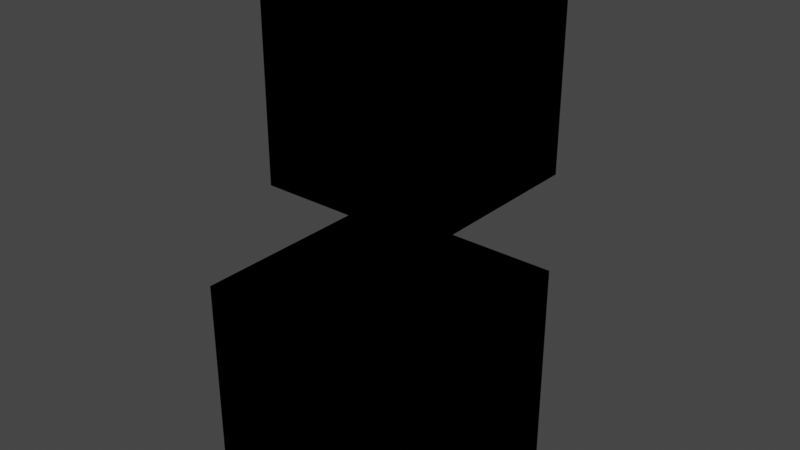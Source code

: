 # Source: linked.blend  (saved by Blender 2.82.7; exported with 4.5.12 LTS)
import bpy
from mathutils import Matrix  # noqa: F401  (used for matrix-valued properties, if any)

bpy.ops.wm.read_factory_settings(use_empty=True)
scene = bpy.context.scene
scene.name = 'Scene'

# ---- collections
col_collection = bpy.data.collections.new('Collection'); scene.collection.children.link(col_collection)
col_testlinkablecollection = bpy.data.collections.new('TestLinkableCollection')  # instanced only; not linked into the scene

# ---- world
world_world = bpy.data.worlds.new('World'); scene.world = world_world
world_world.use_nodes = True; world_world.node_tree.nodes.clear()
_N = world_world.node_tree.nodes; _L = world_world.node_tree.links
n0 = _N.new('ShaderNodeOutputWorld'); n0.name = 'World Output'; n0.location = (300, 300)
n1 = _N.new('ShaderNodeBackground'); n1.name = 'Background'; n1.location = (10, 300)
n1.inputs[0].default_value = (0.05088, 0.05088, 0.05088, 1.0)
_L.new(n1.outputs[0], n0.inputs[0])
n0.is_active_output = True
world_world.color = (0.05088, 0.05088, 0.05088)
world_world.use_sun_shadow = False
world_world.sun_shadow_jitter_overblur = 0.0

# ---- meshes
me_cube = bpy.data.meshes.new('Cube')
me_cube.from_pydata([(-1.0, -1.0, -1.0), (-1.0, -1.0, 1.0), (-1.0, 1.0, -1.0), (-1.0, 1.0, 1.0), (1.0, -1.0, -1.0), (1.0, -1.0, 1.0), (1.0, 1.0, -1.0), (1.0, 1.0, 1.0)], [], [(0, 1, 3, 2), (2, 3, 7, 6), (6, 7, 5, 4), (4, 5, 1, 0), (2, 6, 4, 0), (7, 3, 1, 5)])
_uv = me_cube.uv_layers.new(name='UVMap')
_uv.uv.foreach_set('vector', [0.375, 0.0, 0.625, 0.0, 0.625, 0.25, 0.375, 0.25, 0.375, 0.25, 0.625, 0.25, 0.625, 0.5, 0.375, 0.5, 0.375, 0.5, 0.625, 0.5, 0.625, 0.75, 0.375, 0.75, 0.375, 0.75, 0.625, 0.75, 0.625, 1.0, 0.375, 1.0, 0.125, 0.5, 0.375, 0.5, 0.375, 0.75, 0.125, 0.75, 0.625, 0.5, 0.875, 0.5, 0.875, 0.75, 0.625, 0.75])
me_cube.use_remesh_fix_poles = True
me_cube.use_remesh_preserve_attributes = False
me_cube.use_mirror_vertex_groups = False
me_cube.update()
me_cube_001 = bpy.data.meshes.new('Cube.001')
me_cube_001.from_pydata([(-1.0, -1.0, -1.0), (-1.0, -1.0, 1.0), (-1.0, 1.0, -1.0), (-1.0, 1.0, 1.0), (1.0, -1.0, -1.0), (1.0, -1.0, 1.0), (1.0, 1.0, -1.0), (1.0, 1.0, 1.0)], [], [(0, 1, 3, 2), (2, 3, 7, 6), (6, 7, 5, 4), (4, 5, 1, 0), (2, 6, 4, 0), (7, 3, 1, 5)])
_uv = me_cube_001.uv_layers.new(name='UVMap')
_uv.uv.foreach_set('vector', [0.375, 0.0, 0.625, 0.0, 0.625, 0.25, 0.375, 0.25, 0.375, 0.25, 0.625, 0.25, 0.625, 0.5, 0.375, 0.5, 0.375, 0.5, 0.625, 0.5, 0.625, 0.75, 0.375, 0.75, 0.375, 0.75, 0.625, 0.75, 0.625, 1.0, 0.375, 1.0, 0.125, 0.5, 0.375, 0.5, 0.375, 0.75, 0.125, 0.75, 0.625, 0.5, 0.875, 0.5, 0.875, 0.75, 0.625, 0.75])
me_cube_001.use_remesh_fix_poles = True
me_cube_001.use_remesh_preserve_attributes = False
me_cube_001.use_mirror_vertex_groups = False
me_cube_001.update()

# ---- objects
ob_x = bpy.data.objects.new('x', me_cube)
ob_xx = bpy.data.objects.new('xx', me_cube_001)
ob_empty = bpy.data.objects.new('Empty', None)
ob_testlinkablecollection = bpy.data.objects.new('TestLinkableCollection', None)
ob_f3b_collection_uid = bpy.data.objects.new('f3b_collection_uid$', None)

# ---- transforms, parenting, visibility, modifiers, constraints
ob_x.location = (18.58, -9.338, 7.188)
ob_x.scale = (2.355, 2.355, 2.355)
ob_x.lineart.crease_threshold = 0.0
ob_xx.parent = ob_x
ob_xx.matrix_parent_inverse = Matrix(((1.0, -0.0, 0.0, -24.05), (-0.0, 1.0, -0.0, -9.769), (0.0, -0.0, 1.0, -4.128), (-0.0, 0.0, -0.0, 1.0)))
ob_xx.location = (25.07, 8.08, 2.127)
ob_xx.lineart.crease_threshold = 0.0
ob_empty.location = (35.33, 4.494, 1.585)
ob_empty.scale = (3.324, 3.324, 3.324)
ob_empty.empty_display_type = 'CUBE'
ob_empty.lineart.crease_threshold = 0.0
ob_testlinkablecollection.location = (0.0, 0.0, 0.0)
ob_testlinkablecollection.instance_type = 'COLLECTION'
ob_testlinkablecollection.lineart.crease_threshold = 0.0
ob_f3b_collection_uid.location = (0.0, 0.0, 0.0)
ob_f3b_collection_uid.hide_viewport = True
ob_f3b_collection_uid.hide_render = True
ob_f3b_collection_uid.lineart.crease_threshold = 0.0
ob_testlinkablecollection.instance_collection = col_testlinkablecollection

# ---- collection membership
col_collection.objects.link(ob_x)
col_collection.objects.link(ob_xx)
col_collection.objects.link(ob_empty)
col_collection.objects.link(ob_testlinkablecollection)
col_collection.objects.link(ob_f3b_collection_uid)
def _layer_coll(name, lc=None):
    lc = lc or bpy.context.view_layer.layer_collection
    for c in lc.children:
        if c.name == name: return c
        r = _layer_coll(name, c)
        if r: return r
_layer_coll('Collection').holdout = True

# ---- scene / render settings (as saved in the file)
scene.frame_start = 1; scene.frame_end = 250; scene.frame_set(1)
scene.render.engine = 'BLENDER_EEVEE_NEXT'
scene.cycles.use_denoising = False
scene.cycles.samples = 128
scene.cycles.sampling_pattern = 'TABULATED_SOBOL'
scene.cycles.use_adaptive_sampling = False
scene.cycles.use_light_tree = False
scene.view_settings.view_transform = 'Filmic'
bpy.context.view_layer.update()

# ---- added for rendering (the .blend has no active camera and no usable light): camera, sun
cam_auto = bpy.data.cameras.new('AutoCamera')
cam_auto.lens = 50.0
cam_auto.sensor_width = 36.0
cam_auto.clip_end = 1000.0
ob_auto_camera = bpy.data.objects.new('AutoCamera', cam_auto)
scene.collection.objects.link(ob_auto_camera)
ob_auto_camera.location = (33.3541, -27.605, 15.6837)
ob_auto_camera.rotation_euler = (1.09748, -7.21219e-08, 0.694738)
scene.camera = ob_auto_camera
light_auto_sun = bpy.data.lights.new('AutoSun', 'SUN')
light_auto_sun.energy = 3.0
light_auto_sun.angle = 0.0523599
ob_auto_sun = bpy.data.objects.new('AutoSun', light_auto_sun)
scene.collection.objects.link(ob_auto_sun)
ob_auto_sun.rotation_euler = (0.872665, 0.174533, 0.523599)
bpy.context.view_layer.update()
